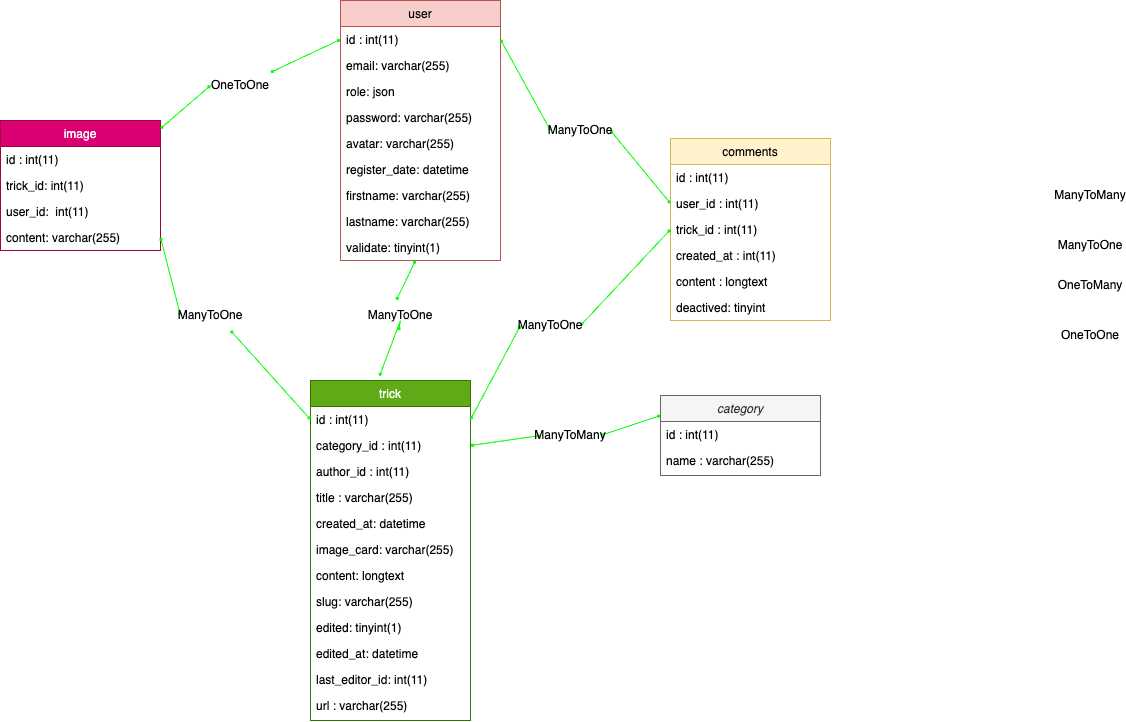

The diagram above was exported from draw.io. Its source (the exported page's mxGraphModel, read from the mxfile embedded in the PNG):
<mxGraphModel dx="3781" dy="1146" grid="1" gridSize="10" guides="1" tooltips="1" connect="1" arrows="1" fold="1" page="1" pageScale="1" pageWidth="827" pageHeight="1169" math="0" shadow="0">
  <root>
    <mxCell id="WIyWlLk6GJQsqaUBKTNV-0" />
    <mxCell id="WIyWlLk6GJQsqaUBKTNV-1" parent="WIyWlLk6GJQsqaUBKTNV-0" />
    <mxCell id="zkfFHV4jXpPFQw0GAbJ--0" value="category" style="swimlane;fontStyle=2;align=center;verticalAlign=top;childLayout=stackLayout;horizontal=1;startSize=26;horizontalStack=0;resizeParent=1;resizeLast=0;collapsible=1;marginBottom=0;rounded=0;shadow=0;strokeWidth=1;fillColor=#f5f5f5;strokeColor=#666666;fontColor=#333333;" parent="WIyWlLk6GJQsqaUBKTNV-1" vertex="1">
      <mxGeometry x="350" y="705" width="160" height="80" as="geometry">
        <mxRectangle x="230" y="140" width="160" height="26" as="alternateBounds" />
      </mxGeometry>
    </mxCell>
    <mxCell id="zkfFHV4jXpPFQw0GAbJ--1" value="id : int(11)" style="text;align=left;verticalAlign=top;spacingLeft=4;spacingRight=4;overflow=hidden;rotatable=0;points=[[0,0.5],[1,0.5]];portConstraint=eastwest;" parent="zkfFHV4jXpPFQw0GAbJ--0" vertex="1">
      <mxGeometry y="26" width="160" height="26" as="geometry" />
    </mxCell>
    <mxCell id="zkfFHV4jXpPFQw0GAbJ--2" value="name : varchar(255)" style="text;align=left;verticalAlign=top;spacingLeft=4;spacingRight=4;overflow=hidden;rotatable=0;points=[[0,0.5],[1,0.5]];portConstraint=eastwest;rounded=0;shadow=0;html=0;" parent="zkfFHV4jXpPFQw0GAbJ--0" vertex="1">
      <mxGeometry y="52" width="160" height="28" as="geometry" />
    </mxCell>
    <mxCell id="zkfFHV4jXpPFQw0GAbJ--13" value="image" style="swimlane;fontStyle=0;align=center;verticalAlign=top;childLayout=stackLayout;horizontal=1;startSize=26;horizontalStack=0;resizeParent=1;resizeLast=0;collapsible=1;marginBottom=0;rounded=0;shadow=0;strokeWidth=1;fillColor=#d80073;strokeColor=#A50040;fontColor=#ffffff;" parent="WIyWlLk6GJQsqaUBKTNV-1" vertex="1">
      <mxGeometry x="-310" y="430" width="160" height="130" as="geometry">
        <mxRectangle x="340" y="380" width="170" height="26" as="alternateBounds" />
      </mxGeometry>
    </mxCell>
    <mxCell id="BWPKTakPEPnqIh7gVIwT-39" value="id : int(11)" style="text;align=left;verticalAlign=top;spacingLeft=4;spacingRight=4;overflow=hidden;rotatable=0;points=[[0,0.5],[1,0.5]];portConstraint=eastwest;" parent="zkfFHV4jXpPFQw0GAbJ--13" vertex="1">
      <mxGeometry y="26" width="160" height="26" as="geometry" />
    </mxCell>
    <mxCell id="BWPKTakPEPnqIh7gVIwT-44" value="trick_id: int(11)" style="text;align=left;verticalAlign=top;spacingLeft=4;spacingRight=4;overflow=hidden;rotatable=0;points=[[0,0.5],[1,0.5]];portConstraint=eastwest;" parent="zkfFHV4jXpPFQw0GAbJ--13" vertex="1">
      <mxGeometry y="52" width="160" height="26" as="geometry" />
    </mxCell>
    <mxCell id="BWPKTakPEPnqIh7gVIwT-46" value="user_id:  int(11)" style="text;align=left;verticalAlign=top;spacingLeft=4;spacingRight=4;overflow=hidden;rotatable=0;points=[[0,0.5],[1,0.5]];portConstraint=eastwest;" parent="zkfFHV4jXpPFQw0GAbJ--13" vertex="1">
      <mxGeometry y="78" width="160" height="26" as="geometry" />
    </mxCell>
    <mxCell id="BWPKTakPEPnqIh7gVIwT-45" value="content: varchar(255)" style="text;align=left;verticalAlign=top;spacingLeft=4;spacingRight=4;overflow=hidden;rotatable=0;points=[[0,0.5],[1,0.5]];portConstraint=eastwest;" parent="zkfFHV4jXpPFQw0GAbJ--13" vertex="1">
      <mxGeometry y="104" width="160" height="26" as="geometry" />
    </mxCell>
    <mxCell id="zkfFHV4jXpPFQw0GAbJ--17" value="user" style="swimlane;fontStyle=0;align=center;verticalAlign=top;childLayout=stackLayout;horizontal=1;startSize=26;horizontalStack=0;resizeParent=1;resizeLast=0;collapsible=1;marginBottom=0;rounded=0;shadow=0;strokeWidth=1;fillColor=#f8cecc;strokeColor=#b85450;" parent="WIyWlLk6GJQsqaUBKTNV-1" vertex="1">
      <mxGeometry x="30" y="310" width="160" height="260" as="geometry">
        <mxRectangle x="550" y="140" width="160" height="26" as="alternateBounds" />
      </mxGeometry>
    </mxCell>
    <mxCell id="zkfFHV4jXpPFQw0GAbJ--18" value="id : int(11)" style="text;align=left;verticalAlign=top;spacingLeft=4;spacingRight=4;overflow=hidden;rotatable=0;points=[[0,0.5],[1,0.5]];portConstraint=eastwest;" parent="zkfFHV4jXpPFQw0GAbJ--17" vertex="1">
      <mxGeometry y="26" width="160" height="26" as="geometry" />
    </mxCell>
    <mxCell id="zkfFHV4jXpPFQw0GAbJ--19" value="email: varchar(255)" style="text;align=left;verticalAlign=top;spacingLeft=4;spacingRight=4;overflow=hidden;rotatable=0;points=[[0,0.5],[1,0.5]];portConstraint=eastwest;rounded=0;shadow=0;html=0;" parent="zkfFHV4jXpPFQw0GAbJ--17" vertex="1">
      <mxGeometry y="52" width="160" height="26" as="geometry" />
    </mxCell>
    <mxCell id="zkfFHV4jXpPFQw0GAbJ--20" value="role: json" style="text;align=left;verticalAlign=top;spacingLeft=4;spacingRight=4;overflow=hidden;rotatable=0;points=[[0,0.5],[1,0.5]];portConstraint=eastwest;rounded=0;shadow=0;html=0;" parent="zkfFHV4jXpPFQw0GAbJ--17" vertex="1">
      <mxGeometry y="78" width="160" height="26" as="geometry" />
    </mxCell>
    <mxCell id="zkfFHV4jXpPFQw0GAbJ--21" value="password: varchar(255)" style="text;align=left;verticalAlign=top;spacingLeft=4;spacingRight=4;overflow=hidden;rotatable=0;points=[[0,0.5],[1,0.5]];portConstraint=eastwest;rounded=0;shadow=0;html=0;" parent="zkfFHV4jXpPFQw0GAbJ--17" vertex="1">
      <mxGeometry y="104" width="160" height="26" as="geometry" />
    </mxCell>
    <mxCell id="zkfFHV4jXpPFQw0GAbJ--22" value="avatar: varchar(255)" style="text;align=left;verticalAlign=top;spacingLeft=4;spacingRight=4;overflow=hidden;rotatable=0;points=[[0,0.5],[1,0.5]];portConstraint=eastwest;rounded=0;shadow=0;html=0;" parent="zkfFHV4jXpPFQw0GAbJ--17" vertex="1">
      <mxGeometry y="130" width="160" height="26" as="geometry" />
    </mxCell>
    <mxCell id="BWPKTakPEPnqIh7gVIwT-21" value="register_date: datetime" style="text;align=left;verticalAlign=top;spacingLeft=4;spacingRight=4;overflow=hidden;rotatable=0;points=[[0,0.5],[1,0.5]];portConstraint=eastwest;rounded=0;shadow=0;html=0;" parent="zkfFHV4jXpPFQw0GAbJ--17" vertex="1">
      <mxGeometry y="156" width="160" height="26" as="geometry" />
    </mxCell>
    <mxCell id="BWPKTakPEPnqIh7gVIwT-22" value="firstname: varchar(255)" style="text;align=left;verticalAlign=top;spacingLeft=4;spacingRight=4;overflow=hidden;rotatable=0;points=[[0,0.5],[1,0.5]];portConstraint=eastwest;rounded=0;shadow=0;html=0;" parent="zkfFHV4jXpPFQw0GAbJ--17" vertex="1">
      <mxGeometry y="182" width="160" height="26" as="geometry" />
    </mxCell>
    <mxCell id="BWPKTakPEPnqIh7gVIwT-23" value="lastname: varchar(255)" style="text;align=left;verticalAlign=top;spacingLeft=4;spacingRight=4;overflow=hidden;rotatable=0;points=[[0,0.5],[1,0.5]];portConstraint=eastwest;rounded=0;shadow=0;html=0;" parent="zkfFHV4jXpPFQw0GAbJ--17" vertex="1">
      <mxGeometry y="208" width="160" height="26" as="geometry" />
    </mxCell>
    <mxCell id="BWPKTakPEPnqIh7gVIwT-42" value="validate: tinyint(1)" style="text;align=left;verticalAlign=top;spacingLeft=4;spacingRight=4;overflow=hidden;rotatable=0;points=[[0,0.5],[1,0.5]];portConstraint=eastwest;rounded=0;shadow=0;html=0;" parent="zkfFHV4jXpPFQw0GAbJ--17" vertex="1">
      <mxGeometry y="234" width="160" height="26" as="geometry" />
    </mxCell>
    <mxCell id="BWPKTakPEPnqIh7gVIwT-6" value="comments" style="swimlane;fontStyle=0;align=center;verticalAlign=top;childLayout=stackLayout;horizontal=1;startSize=26;horizontalStack=0;resizeParent=1;resizeLast=0;collapsible=1;marginBottom=0;rounded=0;shadow=0;strokeWidth=1;fillColor=#fff2cc;strokeColor=#d6b656;" parent="WIyWlLk6GJQsqaUBKTNV-1" vertex="1">
      <mxGeometry x="360" y="448" width="160" height="182" as="geometry">
        <mxRectangle x="340" y="380" width="170" height="26" as="alternateBounds" />
      </mxGeometry>
    </mxCell>
    <mxCell id="BWPKTakPEPnqIh7gVIwT-36" value="id : int(11)" style="text;align=left;verticalAlign=top;spacingLeft=4;spacingRight=4;overflow=hidden;rotatable=0;points=[[0,0.5],[1,0.5]];portConstraint=eastwest;" parent="BWPKTakPEPnqIh7gVIwT-6" vertex="1">
      <mxGeometry y="26" width="160" height="26" as="geometry" />
    </mxCell>
    <mxCell id="BWPKTakPEPnqIh7gVIwT-52" value="user_id : int(11)" style="text;align=left;verticalAlign=top;spacingLeft=4;spacingRight=4;overflow=hidden;rotatable=0;points=[[0,0.5],[1,0.5]];portConstraint=eastwest;" parent="BWPKTakPEPnqIh7gVIwT-6" vertex="1">
      <mxGeometry y="52" width="160" height="26" as="geometry" />
    </mxCell>
    <mxCell id="BWPKTakPEPnqIh7gVIwT-56" value="trick_id : int(11)" style="text;align=left;verticalAlign=top;spacingLeft=4;spacingRight=4;overflow=hidden;rotatable=0;points=[[0,0.5],[1,0.5]];portConstraint=eastwest;" parent="BWPKTakPEPnqIh7gVIwT-6" vertex="1">
      <mxGeometry y="78" width="160" height="26" as="geometry" />
    </mxCell>
    <mxCell id="BWPKTakPEPnqIh7gVIwT-53" value="created_at : int(11)" style="text;align=left;verticalAlign=top;spacingLeft=4;spacingRight=4;overflow=hidden;rotatable=0;points=[[0,0.5],[1,0.5]];portConstraint=eastwest;" parent="BWPKTakPEPnqIh7gVIwT-6" vertex="1">
      <mxGeometry y="104" width="160" height="26" as="geometry" />
    </mxCell>
    <mxCell id="BWPKTakPEPnqIh7gVIwT-54" value="content : longtext" style="text;align=left;verticalAlign=top;spacingLeft=4;spacingRight=4;overflow=hidden;rotatable=0;points=[[0,0.5],[1,0.5]];portConstraint=eastwest;" parent="BWPKTakPEPnqIh7gVIwT-6" vertex="1">
      <mxGeometry y="130" width="160" height="26" as="geometry" />
    </mxCell>
    <mxCell id="BWPKTakPEPnqIh7gVIwT-55" value="deactived: tinyint" style="text;align=left;verticalAlign=top;spacingLeft=4;spacingRight=4;overflow=hidden;rotatable=0;points=[[0,0.5],[1,0.5]];portConstraint=eastwest;" parent="BWPKTakPEPnqIh7gVIwT-6" vertex="1">
      <mxGeometry y="156" width="160" height="26" as="geometry" />
    </mxCell>
    <mxCell id="BWPKTakPEPnqIh7gVIwT-9" value="trick" style="swimlane;fontStyle=0;align=center;verticalAlign=top;childLayout=stackLayout;horizontal=1;startSize=26;horizontalStack=0;resizeParent=1;resizeLast=0;collapsible=1;marginBottom=0;rounded=0;shadow=0;strokeWidth=1;fillColor=#60a917;strokeColor=#2D7600;fontColor=#ffffff;" parent="WIyWlLk6GJQsqaUBKTNV-1" vertex="1">
      <mxGeometry y="690" width="160" height="340" as="geometry">
        <mxRectangle x="340" y="380" width="170" height="26" as="alternateBounds" />
      </mxGeometry>
    </mxCell>
    <mxCell id="BWPKTakPEPnqIh7gVIwT-10" value="id : int(11)" style="text;align=left;verticalAlign=top;spacingLeft=4;spacingRight=4;overflow=hidden;rotatable=0;points=[[0,0.5],[1,0.5]];portConstraint=eastwest;" parent="BWPKTakPEPnqIh7gVIwT-9" vertex="1">
      <mxGeometry y="26" width="160" height="26" as="geometry" />
    </mxCell>
    <mxCell id="BWPKTakPEPnqIh7gVIwT-24" value="category_id : int(11)" style="text;align=left;verticalAlign=top;spacingLeft=4;spacingRight=4;overflow=hidden;rotatable=0;points=[[0,0.5],[1,0.5]];portConstraint=eastwest;" parent="BWPKTakPEPnqIh7gVIwT-9" vertex="1">
      <mxGeometry y="52" width="160" height="26" as="geometry" />
    </mxCell>
    <mxCell id="BWPKTakPEPnqIh7gVIwT-25" value="author_id : int(11)" style="text;align=left;verticalAlign=top;spacingLeft=4;spacingRight=4;overflow=hidden;rotatable=0;points=[[0,0.5],[1,0.5]];portConstraint=eastwest;" parent="BWPKTakPEPnqIh7gVIwT-9" vertex="1">
      <mxGeometry y="78" width="160" height="26" as="geometry" />
    </mxCell>
    <mxCell id="BWPKTakPEPnqIh7gVIwT-26" value="title : varchar(255)&#10;" style="text;align=left;verticalAlign=top;spacingLeft=4;spacingRight=4;overflow=hidden;rotatable=0;points=[[0,0.5],[1,0.5]];portConstraint=eastwest;" parent="BWPKTakPEPnqIh7gVIwT-9" vertex="1">
      <mxGeometry y="104" width="160" height="26" as="geometry" />
    </mxCell>
    <mxCell id="BWPKTakPEPnqIh7gVIwT-27" value="created_at: datetime" style="text;align=left;verticalAlign=top;spacingLeft=4;spacingRight=4;overflow=hidden;rotatable=0;points=[[0,0.5],[1,0.5]];portConstraint=eastwest;" parent="BWPKTakPEPnqIh7gVIwT-9" vertex="1">
      <mxGeometry y="130" width="160" height="26" as="geometry" />
    </mxCell>
    <mxCell id="BWPKTakPEPnqIh7gVIwT-31" value="image_card: varchar(255)" style="text;align=left;verticalAlign=top;spacingLeft=4;spacingRight=4;overflow=hidden;rotatable=0;points=[[0,0.5],[1,0.5]];portConstraint=eastwest;" parent="BWPKTakPEPnqIh7gVIwT-9" vertex="1">
      <mxGeometry y="156" width="160" height="26" as="geometry" />
    </mxCell>
    <mxCell id="BWPKTakPEPnqIh7gVIwT-32" value="content: longtext" style="text;align=left;verticalAlign=top;spacingLeft=4;spacingRight=4;overflow=hidden;rotatable=0;points=[[0,0.5],[1,0.5]];portConstraint=eastwest;" parent="BWPKTakPEPnqIh7gVIwT-9" vertex="1">
      <mxGeometry y="182" width="160" height="26" as="geometry" />
    </mxCell>
    <mxCell id="BWPKTakPEPnqIh7gVIwT-33" value="slug: varchar(255)" style="text;align=left;verticalAlign=top;spacingLeft=4;spacingRight=4;overflow=hidden;rotatable=0;points=[[0,0.5],[1,0.5]];portConstraint=eastwest;" parent="BWPKTakPEPnqIh7gVIwT-9" vertex="1">
      <mxGeometry y="208" width="160" height="26" as="geometry" />
    </mxCell>
    <mxCell id="BWPKTakPEPnqIh7gVIwT-28" value="edited: tinyint(1)" style="text;align=left;verticalAlign=top;spacingLeft=4;spacingRight=4;overflow=hidden;rotatable=0;points=[[0,0.5],[1,0.5]];portConstraint=eastwest;" parent="BWPKTakPEPnqIh7gVIwT-9" vertex="1">
      <mxGeometry y="234" width="160" height="26" as="geometry" />
    </mxCell>
    <mxCell id="BWPKTakPEPnqIh7gVIwT-29" value="edited_at: datetime" style="text;align=left;verticalAlign=top;spacingLeft=4;spacingRight=4;overflow=hidden;rotatable=0;points=[[0,0.5],[1,0.5]];portConstraint=eastwest;" parent="BWPKTakPEPnqIh7gVIwT-9" vertex="1">
      <mxGeometry y="260" width="160" height="26" as="geometry" />
    </mxCell>
    <mxCell id="BWPKTakPEPnqIh7gVIwT-30" value="last_editor_id: int(11)" style="text;align=left;verticalAlign=top;spacingLeft=4;spacingRight=4;overflow=hidden;rotatable=0;points=[[0,0.5],[1,0.5]];portConstraint=eastwest;" parent="BWPKTakPEPnqIh7gVIwT-9" vertex="1">
      <mxGeometry y="286" width="160" height="26" as="geometry" />
    </mxCell>
    <mxCell id="1Juw4FC6Cdt-qjWgGbof-0" value="url : varchar(255)" style="text;align=left;verticalAlign=top;spacingLeft=4;spacingRight=4;overflow=hidden;rotatable=0;points=[[0,0.5],[1,0.5]];portConstraint=eastwest;" parent="BWPKTakPEPnqIh7gVIwT-9" vertex="1">
      <mxGeometry y="312" width="160" height="26" as="geometry" />
    </mxCell>
    <mxCell id="BWPKTakPEPnqIh7gVIwT-57" style="rounded=0;orthogonalLoop=1;jettySize=auto;html=1;exitX=1;exitY=0.5;exitDx=0;exitDy=0;entryX=0;entryY=0.5;entryDx=0;entryDy=0;startArrow=circle;startFill=1;endArrow=circle;endFill=1;endSize=0;startSize=0;strokeColor=#00FF00;" parent="WIyWlLk6GJQsqaUBKTNV-1" source="XYry9taIdTQUMUeGgwr5-13" target="BWPKTakPEPnqIh7gVIwT-6" edge="1">
      <mxGeometry relative="1" as="geometry" />
    </mxCell>
    <mxCell id="BWPKTakPEPnqIh7gVIwT-58" style="edgeStyle=none;rounded=0;orthogonalLoop=1;jettySize=auto;html=1;exitX=1;exitY=0.5;exitDx=0;exitDy=0;entryX=0;entryY=0.5;entryDx=0;entryDy=0;startArrow=circle;startFill=1;endArrow=circle;endFill=1;strokeColor=#00FF00;startSize=0;endSize=0;" parent="WIyWlLk6GJQsqaUBKTNV-1" source="XYry9taIdTQUMUeGgwr5-7" target="BWPKTakPEPnqIh7gVIwT-52" edge="1">
      <mxGeometry relative="1" as="geometry" />
    </mxCell>
    <mxCell id="BWPKTakPEPnqIh7gVIwT-65" style="edgeStyle=none;rounded=0;orthogonalLoop=1;jettySize=auto;html=1;exitX=0;exitY=0.5;exitDx=0;exitDy=0;entryX=1;entryY=0.5;entryDx=0;entryDy=0;startArrow=circle;startFill=1;endArrow=circle;endFill=1;endSize=0;startSize=0;strokeColor=#00FF00;jumpSize=0;" parent="WIyWlLk6GJQsqaUBKTNV-1" source="XYry9taIdTQUMUeGgwr5-8" target="BWPKTakPEPnqIh7gVIwT-24" edge="1">
      <mxGeometry relative="1" as="geometry" />
    </mxCell>
    <mxCell id="BWPKTakPEPnqIh7gVIwT-68" style="edgeStyle=none;rounded=0;orthogonalLoop=1;jettySize=auto;html=1;exitX=1;exitY=0.062;exitDx=0;exitDy=0;startArrow=circle;startFill=1;endArrow=circle;endFill=1;endSize=0;strokeColor=#00FF00;entryX=0;entryY=0.5;entryDx=0;entryDy=0;exitPerimeter=0;startSize=0;" parent="WIyWlLk6GJQsqaUBKTNV-1" source="XYry9taIdTQUMUeGgwr5-15" target="zkfFHV4jXpPFQw0GAbJ--18" edge="1">
      <mxGeometry relative="1" as="geometry">
        <mxPoint x="70" y="80" as="targetPoint" />
      </mxGeometry>
    </mxCell>
    <mxCell id="BWPKTakPEPnqIh7gVIwT-69" style="edgeStyle=none;rounded=0;orthogonalLoop=1;jettySize=auto;html=1;entryX=0;entryY=0.5;entryDx=0;entryDy=0;startArrow=circle;startFill=1;endArrow=circle;endFill=1;endSize=0;strokeColor=#00FF00;jumpSize=0;startSize=0;" parent="WIyWlLk6GJQsqaUBKTNV-1" target="BWPKTakPEPnqIh7gVIwT-10" edge="1">
      <mxGeometry relative="1" as="geometry">
        <mxPoint x="-80" y="640" as="sourcePoint" />
      </mxGeometry>
    </mxCell>
    <mxCell id="XYry9taIdTQUMUeGgwr5-1" value="ManyToOne" style="text;html=1;align=center;verticalAlign=middle;whiteSpace=wrap;rounded=0;" parent="WIyWlLk6GJQsqaUBKTNV-1" vertex="1">
      <mxGeometry x="750" y="540" width="60" height="30" as="geometry" />
    </mxCell>
    <mxCell id="XYry9taIdTQUMUeGgwr5-3" value="OneToMany" style="text;html=1;align=center;verticalAlign=middle;whiteSpace=wrap;rounded=0;" parent="WIyWlLk6GJQsqaUBKTNV-1" vertex="1">
      <mxGeometry x="750" y="580" width="60" height="30" as="geometry" />
    </mxCell>
    <mxCell id="XYry9taIdTQUMUeGgwr5-4" value="OneToOne" style="text;html=1;align=center;verticalAlign=middle;whiteSpace=wrap;rounded=0;" parent="WIyWlLk6GJQsqaUBKTNV-1" vertex="1">
      <mxGeometry x="750" y="630" width="60" height="30" as="geometry" />
    </mxCell>
    <mxCell id="XYry9taIdTQUMUeGgwr5-6" value="ManyToMany" style="text;html=1;align=center;verticalAlign=middle;whiteSpace=wrap;rounded=0;" parent="WIyWlLk6GJQsqaUBKTNV-1" vertex="1">
      <mxGeometry x="750" y="490" width="60" height="30" as="geometry" />
    </mxCell>
    <mxCell id="XYry9taIdTQUMUeGgwr5-9" value="" style="edgeStyle=none;rounded=0;orthogonalLoop=1;jettySize=auto;html=1;exitX=0;exitY=0.25;exitDx=0;exitDy=0;startArrow=circle;startFill=1;endArrow=circle;endFill=1;endSize=0;startSize=0;strokeColor=#00FF00;jumpSize=0;entryX=1;entryY=0.5;entryDx=0;entryDy=0;" parent="WIyWlLk6GJQsqaUBKTNV-1" source="zkfFHV4jXpPFQw0GAbJ--0" target="XYry9taIdTQUMUeGgwr5-8" edge="1">
      <mxGeometry relative="1" as="geometry">
        <mxPoint x="470" y="700" as="sourcePoint" />
        <mxPoint x="350" y="740" as="targetPoint" />
      </mxGeometry>
    </mxCell>
    <mxCell id="XYry9taIdTQUMUeGgwr5-8" value="ManyToMany" style="text;html=1;align=center;verticalAlign=middle;whiteSpace=wrap;rounded=0;" parent="WIyWlLk6GJQsqaUBKTNV-1" vertex="1">
      <mxGeometry x="230" y="730" width="60" height="30" as="geometry" />
    </mxCell>
    <mxCell id="XYry9taIdTQUMUeGgwr5-12" value="" style="edgeStyle=none;rounded=0;orthogonalLoop=1;jettySize=auto;html=1;exitX=1;exitY=0.5;exitDx=0;exitDy=0;entryX=0;entryY=0.5;entryDx=0;entryDy=0;startArrow=circle;startFill=1;endArrow=circle;endFill=1;strokeColor=#00FF00;startSize=0;endSize=0;" parent="WIyWlLk6GJQsqaUBKTNV-1" source="zkfFHV4jXpPFQw0GAbJ--18" target="XYry9taIdTQUMUeGgwr5-7" edge="1">
      <mxGeometry relative="1" as="geometry">
        <mxPoint x="190" y="349" as="sourcePoint" />
        <mxPoint x="430" y="475" as="targetPoint" />
      </mxGeometry>
    </mxCell>
    <mxCell id="XYry9taIdTQUMUeGgwr5-7" value="ManyToOne" style="text;html=1;align=center;verticalAlign=middle;whiteSpace=wrap;rounded=0;" parent="WIyWlLk6GJQsqaUBKTNV-1" vertex="1">
      <mxGeometry x="240" y="425" width="60" height="30" as="geometry" />
    </mxCell>
    <mxCell id="XYry9taIdTQUMUeGgwr5-14" value="" style="rounded=0;orthogonalLoop=1;jettySize=auto;html=1;exitX=1;exitY=0.5;exitDx=0;exitDy=0;entryX=0;entryY=0.5;entryDx=0;entryDy=0;startArrow=circle;startFill=1;endArrow=circle;endFill=1;endSize=0;startSize=0;strokeColor=#00FF00;" parent="WIyWlLk6GJQsqaUBKTNV-1" source="BWPKTakPEPnqIh7gVIwT-10" target="XYry9taIdTQUMUeGgwr5-13" edge="1">
      <mxGeometry relative="1" as="geometry">
        <mxPoint x="200" y="729" as="sourcePoint" />
        <mxPoint x="430" y="501" as="targetPoint" />
      </mxGeometry>
    </mxCell>
    <mxCell id="XYry9taIdTQUMUeGgwr5-13" value="ManyToOne" style="text;html=1;align=center;verticalAlign=middle;whiteSpace=wrap;rounded=0;" parent="WIyWlLk6GJQsqaUBKTNV-1" vertex="1">
      <mxGeometry x="210" y="620" width="60" height="30" as="geometry" />
    </mxCell>
    <mxCell id="XYry9taIdTQUMUeGgwr5-16" value="" style="edgeStyle=none;rounded=0;orthogonalLoop=1;jettySize=auto;html=1;exitX=1;exitY=0.062;exitDx=0;exitDy=0;startArrow=circle;startFill=1;endArrow=circle;endFill=1;endSize=0;strokeColor=#00FF00;entryX=0;entryY=0.5;entryDx=0;entryDy=0;exitPerimeter=0;startSize=0;" parent="WIyWlLk6GJQsqaUBKTNV-1" source="zkfFHV4jXpPFQw0GAbJ--13" target="XYry9taIdTQUMUeGgwr5-15" edge="1">
      <mxGeometry relative="1" as="geometry">
        <mxPoint x="30" y="349" as="targetPoint" />
        <mxPoint x="-220" y="418" as="sourcePoint" />
      </mxGeometry>
    </mxCell>
    <mxCell id="XYry9taIdTQUMUeGgwr5-15" value="OneToOne" style="text;html=1;align=center;verticalAlign=middle;whiteSpace=wrap;rounded=0;" parent="WIyWlLk6GJQsqaUBKTNV-1" vertex="1">
      <mxGeometry x="-100" y="380" width="60" height="30" as="geometry" />
    </mxCell>
    <mxCell id="XYry9taIdTQUMUeGgwr5-18" value="" style="edgeStyle=none;rounded=0;orthogonalLoop=1;jettySize=auto;html=1;exitX=1;exitY=0.5;exitDx=0;exitDy=0;entryX=0;entryY=0.5;entryDx=0;entryDy=0;startArrow=circle;startFill=1;endArrow=circle;endFill=1;endSize=0;strokeColor=#00FF00;jumpSize=0;startSize=0;" parent="WIyWlLk6GJQsqaUBKTNV-1" source="BWPKTakPEPnqIh7gVIwT-45" target="XYry9taIdTQUMUeGgwr5-17" edge="1">
      <mxGeometry relative="1" as="geometry">
        <mxPoint x="-280" y="492" as="sourcePoint" />
        <mxPoint y="729" as="targetPoint" />
      </mxGeometry>
    </mxCell>
    <mxCell id="XYry9taIdTQUMUeGgwr5-17" value="ManyToOne" style="text;html=1;align=center;verticalAlign=middle;whiteSpace=wrap;rounded=0;" parent="WIyWlLk6GJQsqaUBKTNV-1" vertex="1">
      <mxGeometry x="-130" y="610" width="60" height="30" as="geometry" />
    </mxCell>
    <mxCell id="LAQpfk_wjIIFJ0GlrDkA-0" value="" style="rounded=0;orthogonalLoop=1;jettySize=auto;html=1;exitX=0.431;exitY=-0.013;exitDx=0;exitDy=0;entryX=0.469;entryY=1;entryDx=0;entryDy=0;startArrow=circle;startFill=1;endArrow=circle;endFill=1;endSize=0;startSize=0;strokeColor=#00FF00;exitPerimeter=0;entryPerimeter=0;" parent="WIyWlLk6GJQsqaUBKTNV-1" source="LAQpfk_wjIIFJ0GlrDkA-1" target="BWPKTakPEPnqIh7gVIwT-42" edge="1">
      <mxGeometry relative="1" as="geometry">
        <mxPoint x="170" y="739" as="sourcePoint" />
        <mxPoint x="300" y="605" as="targetPoint" />
        <Array as="points" />
      </mxGeometry>
    </mxCell>
    <mxCell id="LAQpfk_wjIIFJ0GlrDkA-2" value="" style="rounded=0;orthogonalLoop=1;jettySize=auto;html=1;exitX=0.431;exitY=-0.013;exitDx=0;exitDy=0;entryX=0.469;entryY=1;entryDx=0;entryDy=0;startArrow=circle;startFill=1;endArrow=circle;endFill=1;endSize=0;startSize=0;strokeColor=#00FF00;exitPerimeter=0;entryPerimeter=0;" parent="WIyWlLk6GJQsqaUBKTNV-1" source="BWPKTakPEPnqIh7gVIwT-9" target="LAQpfk_wjIIFJ0GlrDkA-1" edge="1">
      <mxGeometry relative="1" as="geometry">
        <mxPoint x="69" y="686" as="sourcePoint" />
        <mxPoint x="105" y="570" as="targetPoint" />
        <Array as="points">
          <mxPoint x="90" y="630" />
        </Array>
      </mxGeometry>
    </mxCell>
    <mxCell id="LAQpfk_wjIIFJ0GlrDkA-1" value="ManyToOne" style="text;html=1;align=center;verticalAlign=middle;whiteSpace=wrap;rounded=0;" parent="WIyWlLk6GJQsqaUBKTNV-1" vertex="1">
      <mxGeometry x="60" y="610" width="60" height="30" as="geometry" />
    </mxCell>
  </root>
</mxGraphModel>